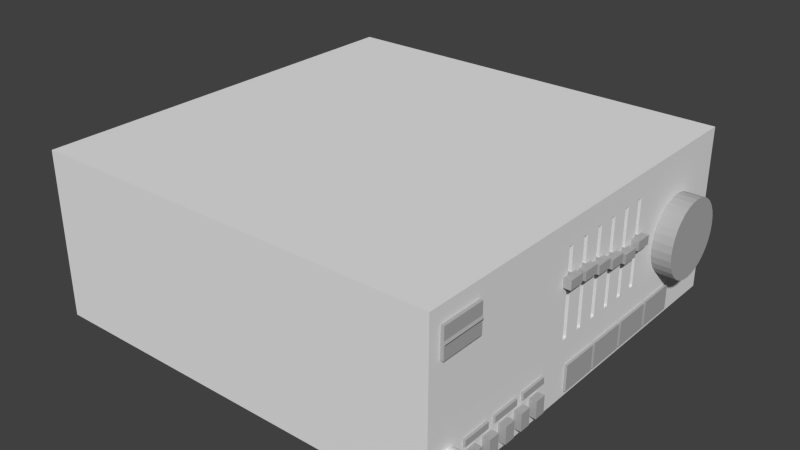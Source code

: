 # Source: Stereo.blend  (saved by Blender 2.70.0; exported with 4.5.12 LTS)
import bpy
from mathutils import Matrix  # noqa: F401  (used for matrix-valued properties, if any)

bpy.ops.wm.read_factory_settings(use_empty=True)
scene = bpy.context.scene
scene.name = 'Scene'

# ---- collections
col_collection_1 = bpy.data.collections.new('Collection 1'); scene.collection.children.link(col_collection_1)

# ---- materials (node trees are filled in below, after node groups)
mat_material = bpy.data.materials.new('Material')
mat_material.alpha_threshold = 0.0
mat_material.roughness = 0.5
mat_material.line_color = (0.0, 0.0, 0.0, 1.0)
mat_material_001 = bpy.data.materials.new('Material.001')
mat_material_001.alpha_threshold = 0.0
mat_material_001.roughness = 0.5
mat_material_001.line_color = (0.0, 0.0, 0.0, 1.0)
mat_material_002 = bpy.data.materials.new('Material.002')
mat_material_002.alpha_threshold = 0.0
mat_material_002.roughness = 0.5
mat_material_002.line_color = (0.0, 0.0, 0.0, 1.0)

# ---- material node trees
mat_material_001.use_nodes = True; mat_material_001.node_tree.nodes.clear()
_N = mat_material_001.node_tree.nodes; _L = mat_material_001.node_tree.links
n0 = _N.new('ShaderNodeOutputMaterial'); n0.name = 'Material Output'; n0.location = (300, 300)
n1 = _N.new('ShaderNodeBsdfDiffuse'); n1.name = 'Diffuse BSDF'; n1.location = (10, 300)
n1.inputs[0].default_value = (0.4292, 0.4292, 0.4292, 1.0)
_L.new(n1.outputs[0], n0.inputs[0])
n0.is_active_output = True
mat_material_002.use_nodes = True; mat_material_002.node_tree.nodes.clear()
_N = mat_material_002.node_tree.nodes; _L = mat_material_002.node_tree.links
n0 = _N.new('ShaderNodeOutputMaterial'); n0.name = 'Material Output'; n0.location = (300, 300)
n1 = _N.new('ShaderNodeBsdfDiffuse'); n1.name = 'Diffuse BSDF'; n1.location = (10, 300)
_L.new(n1.outputs[0], n0.inputs[0])
n0.is_active_output = True

# ---- world
world_world = bpy.data.worlds.new('World'); scene.world = world_world
world_world.color = (0.05088, 0.05088, 0.05088)
world_world.use_sun_shadow = False
world_world.sun_shadow_jitter_overblur = 0.0
world_world.cycles.sampling_method = 'MANUAL'
world_world.cycles.sample_map_resolution = 256

# ---- meshes
me_cube = bpy.data.meshes.new('Cube')
me_cube.from_pydata([(1.0, 1.0, -0.4), (1.0, -1.0, -0.4), (-1.0, -1.0, -0.4), (-1.0, 1.0, -0.4), (1.0, 1.0, 0.4), (1.0, -1.0, 0.4), (-1.0, -1.0, 0.4), (-1.0, 1.0, 0.4), (0.7184, 0.8871, 1.432e-07), (1.094, 0.8871, -1.929e-07), (0.7184, 0.8835, -0.03667), (1.094, 0.8835, -0.03667), (0.7184, 0.8728, -0.07193), (1.094, 0.8728, -0.07193), (0.7184, 0.8554, -0.1044), (1.094, 0.8554, -0.1044), (0.7184, 0.8321, -0.1329), (1.094, 0.8321, -0.1329), (0.7184, 0.8036, -0.1563), (1.094, 0.8036, -0.1563), (0.7184, 0.7711, -0.1736), (1.094, 0.7711, -0.1736), (0.7184, 0.7358, -0.1843), (1.094, 0.7358, -0.1843), (0.7184, 0.6992, -0.1879), (1.094, 0.6992, -0.188), (0.7184, 0.6625, -0.1843), (1.094, 0.6625, -0.1843), (0.7184, 0.6272, -0.1736), (1.094, 0.6272, -0.1736), (0.7184, 0.5948, -0.1563), (1.094, 0.5948, -0.1563), (0.7184, 0.5663, -0.1329), (1.094, 0.5663, -0.1329), (0.7184, 0.5429, -0.1044), (1.094, 0.5429, -0.1044), (0.7184, 0.5255, -0.07193), (1.094, 0.5255, -0.07193), (0.7184, 0.5148, -0.03667), (1.094, 0.5148, -0.03667), (0.7184, 0.5112, 2.104e-07), (1.094, 0.5112, -1.257e-07), (0.7184, 0.5148, 0.03667), (1.094, 0.5148, 0.03667), (0.7184, 0.5255, 0.07193), (1.094, 0.5255, 0.07193), (0.7184, 0.5429, 0.1044), (1.094, 0.5429, 0.1044), (0.7184, 0.5663, 0.1329), (1.094, 0.5663, 0.1329), (0.7184, 0.5948, 0.1563), (1.094, 0.5948, 0.1563), (0.7184, 0.6272, 0.1736), (1.094, 0.6272, 0.1736), (0.7184, 0.6625, 0.1843), (1.094, 0.6625, 0.1843), (0.7184, 0.6992, 0.188), (1.094, 0.6992, 0.1879), (0.7184, 0.7358, 0.1843), (1.094, 0.7358, 0.1843), (0.7184, 0.7711, 0.1736), (1.094, 0.7711, 0.1736), (0.7184, 0.8036, 0.1563), (1.094, 0.8036, 0.1563), (0.7184, 0.8321, 0.1329), (1.094, 0.8321, 0.1329), (0.7184, 0.8554, 0.1044), (1.094, 0.8554, 0.1044), (0.7184, 0.8728, 0.07193), (1.094, 0.8728, 0.07192), (0.7184, 0.8835, 0.03667), (1.094, 0.8835, 0.03667), (1.0, 0.9487, -0.4), (1.0, 0.8974, -0.4), (1.0, 0.8462, -0.4), (1.0, 0.7949, -0.4), (1.0, 0.7436, -0.4), (1.0, 0.6923, -0.4), (1.0, 0.641, -0.4), (1.0, 0.5897, -0.4), (1.0, 0.5385, -0.4), (1.0, 0.4872, -0.4), (1.0, 0.4359, -0.4), (1.0, 0.3846, -0.4), (1.0, 0.3333, -0.4), (1.0, 0.2821, -0.4), (1.0, 0.2308, -0.4), (1.0, 0.1795, -0.4), (1.0, 0.1282, -0.4), (1.0, 0.07692, -0.4), (1.0, 0.02564, -0.4), (1.0, -0.02564, -0.4), (1.0, -0.07692, -0.4), (1.0, -0.1282, -0.4), (1.0, -0.1795, -0.4), (1.0, -0.2308, -0.4), (1.0, -0.2821, -0.4), (1.0, -0.3333, -0.4), (1.0, -0.3846, -0.4), (1.0, -0.4359, -0.4), (1.0, -0.4872, -0.4), (1.0, -0.5385, -0.4), (1.0, -0.5897, -0.4), (1.0, -0.641, -0.4), (1.0, -0.6923, -0.4), (1.0, -0.7436, -0.4), (1.0, -0.7949, -0.4), (1.0, -0.8462, -0.4), (1.0, -0.8974, -0.4), (1.0, -0.9487, -0.4), (-1.0, -0.9487, -0.4), (-1.0, -0.8974, -0.4), (-1.0, -0.8462, -0.4), (-1.0, -0.7949, -0.4), (-1.0, -0.7436, -0.4), (-1.0, -0.6923, -0.4), (-1.0, -0.641, -0.4), (-1.0, -0.5897, -0.4), (-1.0, -0.5385, -0.4), (-1.0, -0.4872, -0.4), (-1.0, -0.4359, -0.4), (-1.0, -0.3846, -0.4), (-1.0, -0.3333, -0.4), (-1.0, -0.2821, -0.4), (-1.0, -0.2308, -0.4), (-1.0, -0.1795, -0.4), (-1.0, -0.1282, -0.4), (-1.0, -0.07692, -0.4), (-1.0, -0.02564, -0.4), (-1.0, 0.02564, -0.4), (-1.0, 0.07692, -0.4), (-1.0, 0.1282, -0.4), (-1.0, 0.1795, -0.4), (-1.0, 0.2308, -0.4), (-1.0, 0.2821, -0.4), (-1.0, 0.3333, -0.4), (-1.0, 0.3846, -0.4), (-1.0, 0.4359, -0.4), (-1.0, 0.4872, -0.4), (-1.0, 0.5385, -0.4), (-1.0, 0.5897, -0.4), (-1.0, 0.641, -0.4), (-1.0, 0.6923, -0.4), (-1.0, 0.7436, -0.4), (-1.0, 0.7949, -0.4), (-1.0, 0.8462, -0.4), (-1.0, 0.8974, -0.4), (-1.0, 0.9487, -0.4), (1.0, 0.9487, 0.4), (1.0, 0.8974, 0.4), (1.0, 0.8462, 0.4), (1.0, 0.7949, 0.4), (1.0, 0.7436, 0.4), (1.0, 0.6923, 0.4), (1.0, 0.641, 0.4), (1.0, 0.5897, 0.4), (1.0, 0.5385, 0.4), (1.0, 0.4872, 0.4), (1.0, 0.4359, 0.4), (1.0, 0.3846, 0.4), (1.0, 0.3333, 0.4), (1.0, 0.2821, 0.4), (1.0, 0.2308, 0.4), (1.0, 0.1795, 0.4), (1.0, 0.1282, 0.4), (1.0, 0.07692, 0.4), (1.0, 0.02564, 0.4), (1.0, -0.02564, 0.4), (1.0, -0.07692, 0.4), (1.0, -0.1282, 0.4), (1.0, -0.1795, 0.4), (1.0, -0.2308, 0.4), (1.0, -0.2821, 0.4), (1.0, -0.3333, 0.4), (1.0, -0.3846, 0.4), (1.0, -0.4359, 0.4), (1.0, -0.4872, 0.4), (1.0, -0.5385, 0.4), (1.0, -0.5897, 0.4), (1.0, -0.641, 0.4), (1.0, -0.6923, 0.4), (1.0, -0.7436, 0.4), (1.0, -0.7949, 0.4), (1.0, -0.8462, 0.4), (1.0, -0.8974, 0.4), (1.0, -0.9487, 0.4), (-1.0, -0.9487, 0.4), (-1.0, -0.8974, 0.4), (-1.0, -0.8462, 0.4), (-1.0, -0.7949, 0.4), (-1.0, -0.7436, 0.4), (-1.0, -0.6923, 0.4), (-1.0, -0.641, 0.4), (-1.0, -0.5897, 0.4), (-1.0, -0.5385, 0.4), (-1.0, -0.4872, 0.4), (-1.0, -0.4359, 0.4), (-1.0, -0.3846, 0.4), (-1.0, -0.3333, 0.4), (-1.0, -0.2821, 0.4), (-1.0, -0.2308, 0.4), (-1.0, -0.1795, 0.4), (-1.0, -0.1282, 0.4), (-1.0, -0.07692, 0.4), (-1.0, -0.02564, 0.4), (-1.0, 0.02564, 0.4), (-1.0, 0.07692, 0.4), (-1.0, 0.1282, 0.4), (-1.0, 0.1795, 0.4), (-1.0, 0.2308, 0.4), (-1.0, 0.2821, 0.4), (-1.0, 0.3333, 0.4), (-1.0, 0.3846, 0.4), (-1.0, 0.4359, 0.4), (-1.0, 0.4872, 0.4), (-1.0, 0.5385, 0.4), (-1.0, 0.5897, 0.4), (-1.0, 0.641, 0.4), (-1.0, 0.6923, 0.4), (-1.0, 0.7436, 0.4), (-1.0, 0.7949, 0.4), (-1.0, 0.8462, 0.4), (-1.0, 0.8974, 0.4), (-1.0, 0.9487, 0.4), (1.0, 1.0, -0.1216), (1.0, 1.0, 0.2892), (1.0, -1.0, -0.1216), (1.0, -1.0, 0.2892), (-1.0, -1.0, -0.1216), (-1.0, -1.0, 0.2892), (-1.0, 1.0, -0.1216), (-1.0, 1.0, 0.2892), (1.0, 0.9487, 0.2892), (1.0, 0.9487, -0.1216), (1.0, 0.8974, 0.2892), (1.0, 0.8974, -0.1216), (1.0, 0.8462, 0.2892), (1.0, 0.8462, -0.1216), (1.0, 0.7949, 0.2892), (1.0, 0.7949, -0.1216), (1.0, 0.7436, 0.2892), (1.0, 0.7436, -0.1216), (1.0, 0.6923, 0.2892), (1.0, 0.6923, -0.1216), (1.0, 0.641, 0.2892), (1.0, 0.641, -0.1216), (1.0, 0.5897, 0.2892), (1.0, 0.5897, -0.1216), (1.0, 0.5385, 0.2892), (1.0, 0.5385, -0.1216), (1.0, 0.4872, 0.2892), (1.0, 0.4872, -0.1216), (1.0, 0.4359, 0.2892), (1.0, 0.4359, -0.1216), (1.0, 0.3718, 0.2892), (1.0, 0.3718, -0.1216), (1.0, 0.3462, 0.2892), (1.0, 0.3462, -0.1216), (1.0, 0.2692, 0.2892), (1.0, 0.2692, -0.1216), (1.0, 0.2436, 0.2892), (1.0, 0.2436, -0.1216), (1.0, 0.1667, 0.2892), (1.0, 0.1667, -0.1216), (1.0, 0.141, 0.2892), (1.0, 0.141, -0.1216), (1.0, 0.0641, 0.2892), (1.0, 0.0641, -0.1216), (1.0, 0.03846, 0.2892), (1.0, 0.03846, -0.1216), (1.0, -0.03846, 0.2892), (1.0, -0.03846, -0.1216), (1.0, -0.0641, 0.2892), (1.0, -0.0641, -0.1216), (1.0, -0.141, 0.2892), (1.0, -0.141, -0.1216), (1.0, -0.1667, 0.2892), (1.0, -0.1667, -0.1216), (1.0, -0.2308, 0.2892), (1.0, -0.2308, -0.1216), (1.0, -0.2821, 0.2892), (1.0, -0.2821, -0.1216), (1.0, -0.3333, 0.2892), (1.0, -0.3333, -0.1216), (1.0, -0.3846, 0.2892), (1.0, -0.3846, -0.1216), (1.0, -0.4359, 0.2892), (1.0, -0.4359, -0.1216), (1.0, -0.4872, 0.2892), (1.0, -0.4872, -0.1216), (1.0, -0.5385, 0.2892), (1.0, -0.5385, -0.1216), (1.0, -0.5897, 0.2892), (1.0, -0.5897, -0.1216), (1.0, -0.641, 0.2892), (1.0, -0.641, -0.1216), (1.0, -0.6923, 0.2892), (1.0, -0.6923, -0.1216), (1.0, -0.7436, 0.2892), (1.0, -0.7436, -0.1216), (1.0, -0.7949, 0.2892), (1.0, -0.7949, -0.1216), (1.0, -0.8462, 0.2892), (1.0, -0.8462, -0.1216), (1.0, -0.8974, 0.2892), (1.0, -0.8974, -0.1216), (1.0, -0.9487, 0.2892), (1.0, -0.9487, -0.1216), (-1.0, -0.9487, 0.2892), (-1.0, -0.9487, -0.1216), (-1.0, -0.8974, 0.2892), (-1.0, -0.8974, -0.1216), (-1.0, -0.8462, 0.2892), (-1.0, -0.8462, -0.1216), (-1.0, -0.7949, 0.2892), (-1.0, -0.7949, -0.1216), (-1.0, -0.7436, 0.2892), (-1.0, -0.7436, -0.1216), (-1.0, -0.6923, 0.2892), (-1.0, -0.6923, -0.1216), (-1.0, -0.641, 0.2892), (-1.0, -0.641, -0.1216), (-1.0, -0.5897, 0.2892), (-1.0, -0.5897, -0.1216), (-1.0, -0.5385, 0.2892), (-1.0, -0.5385, -0.1216), (-1.0, -0.4872, 0.2892), (-1.0, -0.4872, -0.1216), (-1.0, -0.4359, 0.2892), (-1.0, -0.4359, -0.1216), (-1.0, -0.3846, 0.2892), (-1.0, -0.3846, -0.1216), (-1.0, -0.3333, 0.2892), (-1.0, -0.3333, -0.1216), (-1.0, -0.2821, 0.2892), (-1.0, -0.2821, -0.1216), (-1.0, -0.2308, 0.2892), (-1.0, -0.2308, -0.1216), (-1.0, -0.1795, 0.2892), (-1.0, -0.1795, -0.1216), (-1.0, -0.1282, 0.2892), (-1.0, -0.1282, -0.1216), (-1.0, -0.07692, 0.2892), (-1.0, -0.07692, -0.1216), (-1.0, -0.02564, 0.2892), (-1.0, -0.02564, -0.1216), (-1.0, 0.02564, 0.2892), (-1.0, 0.02564, -0.1216), (-1.0, 0.07692, 0.2892), (-1.0, 0.07692, -0.1216), (-1.0, 0.1282, 0.2892), (-1.0, 0.1282, -0.1216), (-1.0, 0.1795, 0.2892), (-1.0, 0.1795, -0.1216), (-1.0, 0.2308, 0.2892), (-1.0, 0.2308, -0.1216), (-1.0, 0.2821, 0.2892), (-1.0, 0.2821, -0.1216), (-1.0, 0.3333, 0.2892), (-1.0, 0.3333, -0.1216), (-1.0, 0.3846, 0.2892), (-1.0, 0.3846, -0.1216), (-1.0, 0.4359, 0.2892), (-1.0, 0.4359, -0.1216), (-1.0, 0.4872, 0.2892), (-1.0, 0.4872, -0.1216), (-1.0, 0.5385, 0.2892), (-1.0, 0.5385, -0.1216), (-1.0, 0.5897, 0.2892), (-1.0, 0.5897, -0.1216), (-1.0, 0.641, 0.2892), (-1.0, 0.641, -0.1216), (-1.0, 0.6923, 0.2892), (-1.0, 0.6923, -0.1216), (-1.0, 0.7436, 0.2892), (-1.0, 0.7436, -0.1216), (-1.0, 0.7949, 0.2892), (-1.0, 0.7949, -0.1216), (-1.0, 0.8462, 0.2892), (-1.0, 0.8462, -0.1216), (-1.0, 0.8974, 0.2892), (-1.0, 0.8974, -0.1216), (-1.0, 0.9487, 0.2892), (-1.0, 0.9487, -0.1216), (0.948, 0.3718, 0.2892), (0.948, 0.3718, -0.1216), (0.948, 0.3462, 0.2892), (0.948, 0.3462, -0.1216), (0.948, 0.2692, 0.2892), (0.948, 0.2692, -0.1216), (0.948, 0.2436, 0.2892), (0.948, 0.2436, -0.1216), (0.948, 0.1667, 0.2892), (0.948, 0.1667, -0.1216), (0.948, 0.141, 0.2892), (0.948, 0.141, -0.1216), (0.948, 0.0641, 0.2892), (0.948, 0.0641, -0.1216), (0.948, 0.03846, 0.2892), (0.948, 0.03846, -0.1216), (0.948, -0.03846, 0.2892), (0.948, -0.03846, -0.1216), (0.948, -0.0641, 0.2892), (0.948, -0.0641, -0.1216), (0.948, -0.141, 0.2892), (0.948, -0.141, -0.1216), (0.948, -0.1667, 0.2892), (0.948, -0.1667, -0.1216), (0.9243, 0.3201, 0.07788), (0.9243, 0.3999, 0.07788), (1.036, 0.3999, 0.07788), (1.036, 0.3201, 0.07788), (0.9243, 0.3201, 0.1216), (0.9243, 0.3999, 0.1216), (1.036, 0.3999, 0.1216), (1.036, 0.3201, 0.1216), (0.9243, 0.2174, 0.06054), (0.9243, 0.2973, 0.06054), (1.036, 0.2973, 0.06054), (1.036, 0.2174, 0.06054), (0.9243, 0.2174, 0.1042), (0.9243, 0.2973, 0.1042), (1.036, 0.2973, 0.1042), (1.036, 0.2174, 0.1042), (0.9243, 0.1138, 0.0815), (0.9243, 0.1937, 0.0815), (1.036, 0.1937, 0.0815), (1.036, 0.1138, 0.0815), (0.9243, 0.1138, 0.1252), (0.9243, 0.1937, 0.1252), (1.036, 0.1937, 0.1252), (1.036, 0.1138, 0.1252), (0.9243, 0.01118, 0.102), (0.9243, 0.09108, 0.102), (1.036, 0.09108, 0.102), (1.036, 0.01118, 0.102), (0.9243, 0.01118, 0.1457), (0.9243, 0.09108, 0.1457), (1.036, 0.09108, 0.1457), (1.036, 0.01118, 0.1457), (0.9243, -0.09144, 0.1194), (0.9243, -0.01154, 0.1194), (1.036, -0.01154, 0.1194), (1.036, -0.09144, 0.1194), (0.9243, -0.09144, 0.1631), (0.9243, -0.01154, 0.1631), (1.036, -0.01154, 0.1631), (1.036, -0.09144, 0.1631), (0.9243, -0.1955, 0.1262), (0.9243, -0.1156, 0.1262), (1.036, -0.1156, 0.1262), (1.036, -0.1955, 0.1262), (0.9243, -0.1955, 0.1698), (0.9243, -0.1156, 0.1698), (1.036, -0.1156, 0.1698), (1.036, -0.1955, 0.1698), (1.036, -0.7827, -0.3533), (1.036, -0.7293, -0.3533), (0.9243, -0.7293, -0.3533), (0.9243, -0.7827, -0.3533), (0.9243, -0.7827, -0.2714), (0.9243, -0.7293, -0.2714), (1.036, -0.7293, -0.2714), (1.036, -0.7827, -0.2714), (1.036, -0.6827, -0.3533), (1.036, -0.6293, -0.3533), (0.9243, -0.6293, -0.3533), (0.9243, -0.6827, -0.3533), (0.9243, -0.6827, -0.2714), (0.9243, -0.6293, -0.2714), (1.036, -0.6293, -0.2714), (1.036, -0.6827, -0.2714), (1.036, -0.5827, -0.3533), (1.036, -0.5293, -0.3533), (0.9243, -0.5293, -0.3533), (0.9243, -0.5827, -0.3533), (0.9243, -0.5827, -0.2714), (0.9243, -0.5293, -0.2714), (1.036, -0.5293, -0.2714), (1.036, -0.5827, -0.2714), (1.036, -0.4827, -0.3533), (1.036, -0.4293, -0.3533), (0.9243, -0.4293, -0.3533), (0.9243, -0.4827, -0.3533), (0.9243, -0.4827, -0.2714), (0.9243, -0.4293, -0.2714), (1.036, -0.4293, -0.2714), (1.036, -0.4827, -0.2714), (1.036, -0.3827, -0.3533), (1.036, -0.3293, -0.3533), (0.9243, -0.3293, -0.3533), (0.9243, -0.3827, -0.3533), (0.9243, -0.3827, -0.2714), (0.9243, -0.3293, -0.2714), (1.036, -0.3293, -0.2714), (1.036, -0.3827, -0.2714), (1.012, -0.1341, -0.3742), (1.012, 0.05778, -0.3742), (0.948, 0.05778, -0.3742), (0.948, -0.1341, -0.3742), (0.948, -0.1341, -0.2505), (0.948, 0.05778, -0.2505), (1.012, 0.05778, -0.2505), (1.012, -0.1341, -0.2505), (1.012, 0.07592, -0.3742), (1.012, 0.2678, -0.3742), (0.948, 0.2678, -0.3742), (0.948, 0.07592, -0.3742), (0.948, 0.07592, -0.2505), (0.948, 0.2678, -0.2505), (1.012, 0.2678, -0.2505), (1.012, 0.07592, -0.2505), (1.012, 0.2859, -0.3742), (1.012, 0.4778, -0.3742), (0.948, 0.4778, -0.3742), (0.948, 0.2859, -0.3742), (0.948, 0.2859, -0.2505), (0.948, 0.4778, -0.2505), (1.012, 0.4778, -0.2505), (1.012, 0.2859, -0.2505), (1.012, 0.4959, -0.3742), (1.012, 0.6878, -0.3742), (0.948, 0.6878, -0.3742), (0.948, 0.4959, -0.3742), (0.948, 0.4959, -0.2505), (0.948, 0.6878, -0.2505), (1.012, 0.6878, -0.2505), (1.012, 0.4959, -0.2505), (0.9562, -0.8279, -0.2654), (1.031, -0.8279, -0.2654), (0.9562, -0.8291, -0.2782), (1.031, -0.8291, -0.2782), (0.9562, -0.8328, -0.2904), (1.031, -0.8328, -0.2904), (0.9562, -0.8389, -0.3018), (1.031, -0.8389, -0.3018), (0.9562, -0.847, -0.3117), (1.031, -0.847, -0.3117), (0.9562, -0.857, -0.3198), (1.031, -0.857, -0.3198), (0.9562, -0.8683, -0.3259), (1.031, -0.8683, -0.3259), (0.9562, -0.8806, -0.3296), (1.031, -0.8806, -0.3296), (0.9562, -0.8934, -0.3309), (1.031, -0.8934, -0.3309), (0.9562, -0.9061, -0.3296), (1.031, -0.9061, -0.3296), (0.9562, -0.9184, -0.3259), (1.031, -0.9184, -0.3259), (0.9562, -0.9297, -0.3198), (1.031, -0.9297, -0.3198), (0.9562, -0.9397, -0.3117), (1.031, -0.9397, -0.3117), (0.9562, -0.9478, -0.3018), (1.031, -0.9478, -0.3018), (0.9562, -0.9539, -0.2904), (1.031, -0.9539, -0.2904), (0.9562, -0.9576, -0.2782), (1.031, -0.9576, -0.2782), (0.9562, -0.9589, -0.2654), (1.031, -0.9589, -0.2654), (0.9562, -0.9576, -0.2526), (1.031, -0.9576, -0.2526), (0.9562, -0.9539, -0.2403), (1.031, -0.9539, -0.2403), (0.9562, -0.9478, -0.229), (1.031, -0.9478, -0.229), (0.9562, -0.9397, -0.2191), (1.031, -0.9397, -0.2191), (0.9562, -0.9297, -0.2109), (1.031, -0.9297, -0.2109), (0.9562, -0.9184, -0.2049), (1.031, -0.9184, -0.2049), (0.9562, -0.9061, -0.2011), (1.031, -0.9061, -0.2011), (0.9562, -0.8934, -0.1999), (1.031, -0.8934, -0.1999), (0.9562, -0.8806, -0.2011), (1.031, -0.8806, -0.2011), (0.9562, -0.8683, -0.2049), (1.031, -0.8683, -0.2049), (0.9562, -0.857, -0.2109), (1.031, -0.857, -0.2109), (0.9562, -0.847, -0.2191), (1.031, -0.847, -0.2191), (0.9562, -0.8389, -0.229), (1.031, -0.8389, -0.229), (0.9562, -0.8328, -0.2403), (1.031, -0.8328, -0.2403), (0.9562, -0.8291, -0.2526), (1.031, -0.8291, -0.2526), (1.027, -0.8751, -0.2654), (1.027, -0.8755, -0.2689), (1.027, -0.8765, -0.2723), (1.027, -0.8782, -0.2755), (1.027, -0.8805, -0.2783), (1.027, -0.8832, -0.2805), (1.027, -0.8864, -0.2822), (1.027, -0.8898, -0.2832), (1.027, -0.8934, -0.2836), (1.027, -0.8969, -0.2832), (1.027, -0.9003, -0.2822), (1.027, -0.9035, -0.2805), (1.027, -0.9062, -0.2783), (1.027, -0.9085, -0.2755), (1.027, -0.9102, -0.2723), (1.027, -0.9112, -0.2689), (1.027, -0.9116, -0.2654), (1.027, -0.9112, -0.2618), (1.027, -0.9102, -0.2584), (1.027, -0.9085, -0.2553), (1.027, -0.9062, -0.2525), (1.027, -0.9035, -0.2502), (1.027, -0.9003, -0.2485), (1.027, -0.8969, -0.2475), (1.027, -0.8934, -0.2472), (1.027, -0.8898, -0.2475), (1.027, -0.8864, -0.2485), (1.027, -0.8832, -0.2502), (1.027, -0.8805, -0.2525), (1.027, -0.8782, -0.2553), (1.027, -0.8765, -0.2584), (1.027, -0.8755, -0.2618), (0.9775, -0.8751, -0.2654), (0.9775, -0.8755, -0.2689), (0.9775, -0.8765, -0.2723), (0.9775, -0.8782, -0.2755), (0.9775, -0.8805, -0.2783), (0.9775, -0.8832, -0.2805), (0.9775, -0.8864, -0.2822), (0.9775, -0.8898, -0.2832), (0.9775, -0.8934, -0.2836), (0.9775, -0.8969, -0.2832), (0.9775, -0.9003, -0.2822), (0.9775, -0.9035, -0.2805), (0.9775, -0.9062, -0.2783), (0.9775, -0.9085, -0.2755), (0.9775, -0.9102, -0.2723), (0.9775, -0.9112, -0.2689), (0.9775, -0.9116, -0.2654), (0.9775, -0.9112, -0.2618), (0.9775, -0.9102, -0.2584), (0.9775, -0.9085, -0.2553), (0.9775, -0.9062, -0.2525), (0.9775, -0.9035, -0.2502), (0.9775, -0.9003, -0.2485), (0.9775, -0.8969, -0.2475), (0.9775, -0.8934, -0.2472), (0.9775, -0.8898, -0.2475), (0.9775, -0.8864, -0.2485), (0.9775, -0.8832, -0.2502), (0.9775, -0.8805, -0.2525), (0.9775, -0.8782, -0.2553), (0.9775, -0.8765, -0.2584), (0.9775, -0.8755, -0.2618), (1.015, -0.9409, 0.1891), (1.015, -0.7299, 0.1891), (0.9273, -0.7299, 0.1891), (0.9273, -0.9409, 0.1891), (0.9273, -0.9409, 0.3251), (0.9273, -0.7299, 0.3251), (1.015, -0.7299, 0.3251), (1.015, -0.9409, 0.3251), (0.9273, -0.9409, 0.2571), (0.9273, -0.7299, 0.2571), (1.021, -0.7299, 0.2571), (1.021, -0.9409, 0.2571), (0.9273, -0.9409, 0.2671), (0.9273, -0.7299, 0.2671), (1.015, -0.7299, 0.2671), (1.015, -0.9409, 0.2671), (0.9273, -0.7299, 0.2461), (1.015, -0.7299, 0.2461), (1.015, -0.9409, 0.2461), (0.9273, -0.9409, 0.2461), (1.012, -0.7994, -0.2449), (1.012, -0.6613, -0.2449), (0.948, -0.6613, -0.2449), (0.948, -0.7994, -0.2449), (0.948, -0.7994, -0.215), (0.948, -0.6613, -0.215), (1.012, -0.6613, -0.215), (1.012, -0.7994, -0.215), (1.012, -0.6194, -0.2449), (1.012, -0.4813, -0.2449), (0.948, -0.4813, -0.2449), (0.948, -0.6194, -0.2449), (0.948, -0.6194, -0.215), (0.948, -0.4813, -0.215), (1.012, -0.4813, -0.215), (1.012, -0.6194, -0.215), (1.012, -0.4394, -0.2449), (1.012, -0.3013, -0.2449), (0.948, -0.3013, -0.2449), (0.948, -0.4394, -0.2449), (0.948, -0.4394, -0.215), (0.948, -0.3013, -0.215), (1.012, -0.3013, -0.215), (1.012, -0.4394, -0.215)], [], [(109, 1, 2, 110), (185, 186, 6, 5), (306, 185, 5, 227), (227, 5, 6, 229), (382, 223, 7, 231), (224, 0, 3, 230), (8, 9, 11, 10), (10, 11, 13, 12), (12, 13, 15, 14), (14, 15, 17, 16), (16, 17, 19, 18), (18, 19, 21, 20), (20, 21, 23, 22), (22, 23, 25, 24), (24, 25, 27, 26), (26, 27, 29, 28), (28, 29, 31, 30), (30, 31, 33, 32), (32, 33, 35, 34), (34, 35, 37, 36), (36, 37, 39, 38), (38, 39, 41, 40), (40, 41, 43, 42), (42, 43, 45, 44), (44, 45, 47, 46), (46, 47, 49, 48), (48, 49, 51, 50), (50, 51, 53, 52), (52, 53, 55, 54), (54, 55, 57, 56), (56, 57, 59, 58), (58, 59, 61, 60), (60, 61, 63, 62), (62, 63, 65, 64), (64, 65, 67, 66), (66, 67, 69, 68), (11, 9, 71, 69, 67, 65, 63, 61, 59, 57, 55, 53, 51, 49, 47, 45, 43, 41, 39, 37, 35, 33, 31, 29, 27, 25, 23, 21, 19, 17, 15, 13), (70, 71, 9, 8), (68, 69, 71, 70), (8, 10, 12, 14, 16, 18, 20, 22, 24, 26, 28, 30, 32, 34, 36, 38, 40, 42, 44, 46, 48, 50, 52, 54, 56, 58, 60, 62, 64, 66, 68, 70), (0, 72, 147, 3), (72, 73, 146, 147), (73, 74, 145, 146), (74, 75, 144, 145), (75, 76, 143, 144), (76, 77, 142, 143), (77, 78, 141, 142), (78, 79, 140, 141), (79, 80, 139, 140), (80, 81, 138, 139), (81, 82, 137, 138), (82, 83, 136, 137), (83, 84, 135, 136), (84, 85, 134, 135), (85, 86, 133, 134), (86, 87, 132, 133), (87, 88, 131, 132), (88, 89, 130, 131), (89, 90, 129, 130), (90, 91, 128, 129), (91, 92, 127, 128), (92, 93, 126, 127), (93, 94, 125, 126), (94, 95, 124, 125), (95, 96, 123, 124), (96, 97, 122, 123), (97, 98, 121, 122), (98, 99, 120, 121), (99, 100, 119, 120), (100, 101, 118, 119), (101, 102, 117, 118), (102, 103, 116, 117), (103, 104, 115, 116), (104, 105, 114, 115), (105, 106, 113, 114), (106, 107, 112, 113), (107, 108, 111, 112), (108, 109, 110, 111), (4, 7, 223, 148), (148, 223, 222, 149), (149, 222, 221, 150), (150, 221, 220, 151), (151, 220, 219, 152), (152, 219, 218, 153), (153, 218, 217, 154), (154, 217, 216, 155), (155, 216, 215, 156), (156, 215, 214, 157), (157, 214, 213, 158), (158, 213, 212, 159), (159, 212, 211, 160), (160, 211, 210, 161), (161, 210, 209, 162), (162, 209, 208, 163), (163, 208, 207, 164), (164, 207, 206, 165), (165, 206, 205, 166), (166, 205, 204, 167), (167, 204, 203, 168), (168, 203, 202, 169), (169, 202, 201, 170), (170, 201, 200, 171), (171, 200, 199, 172), (172, 199, 198, 173), (173, 198, 197, 174), (174, 197, 196, 175), (175, 196, 195, 176), (176, 195, 194, 177), (177, 194, 193, 178), (178, 193, 192, 179), (179, 192, 191, 180), (180, 191, 190, 181), (181, 190, 189, 182), (182, 189, 188, 183), (183, 188, 187, 184), (184, 187, 186, 185), (225, 4, 148, 232), (232, 148, 149, 234), (234, 149, 150, 236), (236, 150, 151, 238), (238, 151, 152, 240), (240, 152, 153, 242), (242, 153, 154, 244), (244, 154, 155, 246), (246, 155, 156, 248), (248, 156, 157, 250), (250, 157, 158, 252), (252, 158, 159, 254), (254, 159, 160, 256), (256, 160, 161, 258), (258, 161, 162, 260), (260, 162, 163, 262), (262, 163, 164, 264), (264, 164, 165, 266), (266, 165, 166, 268), (268, 166, 167, 270), (270, 167, 168, 272), (272, 168, 169, 274), (274, 169, 170, 276), (276, 170, 171, 278), (278, 171, 172, 280), (280, 172, 173, 282), (282, 173, 174, 284), (284, 174, 175, 286), (286, 175, 176, 288), (288, 176, 177, 290), (290, 177, 178, 292), (292, 178, 179, 294), (294, 179, 180, 296), (296, 180, 181, 298), (298, 181, 182, 300), (300, 182, 183, 302), (302, 183, 184, 304), (304, 184, 185, 306), (229, 6, 186, 308), (308, 186, 187, 310), (310, 187, 188, 312), (312, 188, 189, 314), (314, 189, 190, 316), (316, 190, 191, 318), (318, 191, 192, 320), (320, 192, 193, 322), (322, 193, 194, 324), (324, 194, 195, 326), (326, 195, 196, 328), (328, 196, 197, 330), (330, 197, 198, 332), (332, 198, 199, 334), (334, 199, 200, 336), (336, 200, 201, 338), (338, 201, 202, 340), (340, 202, 203, 342), (342, 203, 204, 344), (344, 204, 205, 346), (346, 205, 206, 348), (348, 206, 207, 350), (350, 207, 208, 352), (352, 208, 209, 354), (354, 209, 210, 356), (356, 210, 211, 358), (358, 211, 212, 360), (360, 212, 213, 362), (362, 213, 214, 364), (364, 214, 215, 366), (366, 215, 216, 368), (368, 216, 217, 370), (370, 217, 218, 372), (372, 218, 219, 374), (374, 219, 220, 376), (376, 220, 221, 378), (378, 221, 222, 380), (380, 222, 223, 382), (109, 307, 226, 1), (307, 306, 227, 226), (1, 226, 228, 2), (226, 227, 229, 228), (147, 383, 230, 3), (383, 382, 231, 230), (4, 225, 231, 7), (225, 224, 230, 231), (0, 224, 233, 72), (224, 225, 232, 233), (72, 233, 235, 73), (233, 232, 234, 235), (73, 235, 237, 74), (235, 234, 236, 237), (74, 237, 239, 75), (237, 236, 238, 239), (75, 239, 241, 76), (239, 238, 240, 241), (76, 241, 243, 77), (241, 240, 242, 243), (77, 243, 245, 78), (243, 242, 244, 245), (78, 245, 247, 79), (245, 244, 246, 247), (79, 247, 249, 80), (247, 246, 248, 249), (80, 249, 251, 81), (249, 248, 250, 251), (81, 251, 253, 82), (251, 250, 252, 253), (82, 253, 255, 83), (253, 252, 254, 255), (83, 255, 257, 84), (267, 266, 396, 397), (84, 257, 259, 85), (257, 256, 258, 259), (85, 259, 261, 86), (273, 271, 401, 403), (86, 261, 263, 87), (261, 260, 262, 263), (87, 263, 265, 88), (268, 269, 399, 398), (88, 265, 267, 89), (265, 264, 266, 267), (89, 267, 269, 90), (271, 270, 400, 401), (90, 269, 271, 91), (269, 268, 270, 271), (91, 271, 273, 92), (262, 264, 394, 392), (92, 273, 275, 93), (273, 272, 274, 275), (93, 275, 277, 94), (277, 275, 405, 407), (94, 277, 279, 95), (277, 276, 278, 279), (95, 279, 281, 96), (279, 278, 280, 281), (96, 281, 283, 97), (281, 280, 282, 283), (97, 283, 285, 98), (283, 282, 284, 285), (98, 285, 287, 99), (285, 284, 286, 287), (99, 287, 289, 100), (287, 286, 288, 289), (100, 289, 291, 101), (289, 288, 290, 291), (101, 291, 293, 102), (291, 290, 292, 293), (102, 293, 295, 103), (293, 292, 294, 295), (103, 295, 297, 104), (295, 294, 296, 297), (104, 297, 299, 105), (297, 296, 298, 299), (105, 299, 301, 106), (299, 298, 300, 301), (106, 301, 303, 107), (301, 300, 302, 303), (107, 303, 305, 108), (303, 302, 304, 305), (108, 305, 307, 109), (305, 304, 306, 307), (2, 228, 309, 110), (228, 229, 308, 309), (110, 309, 311, 111), (309, 308, 310, 311), (111, 311, 313, 112), (311, 310, 312, 313), (112, 313, 315, 113), (313, 312, 314, 315), (113, 315, 317, 114), (315, 314, 316, 317), (114, 317, 319, 115), (317, 316, 318, 319), (115, 319, 321, 116), (319, 318, 320, 321), (116, 321, 323, 117), (321, 320, 322, 323), (117, 323, 325, 118), (323, 322, 324, 325), (118, 325, 327, 119), (325, 324, 326, 327), (119, 327, 329, 120), (327, 326, 328, 329), (120, 329, 331, 121), (329, 328, 330, 331), (121, 331, 333, 122), (331, 330, 332, 333), (122, 333, 335, 123), (333, 332, 334, 335), (123, 335, 337, 124), (335, 334, 336, 337), (124, 337, 339, 125), (337, 336, 338, 339), (125, 339, 341, 126), (339, 338, 340, 341), (126, 341, 343, 127), (341, 340, 342, 343), (127, 343, 345, 128), (343, 342, 344, 345), (128, 345, 347, 129), (345, 344, 346, 347), (129, 347, 349, 130), (347, 346, 348, 349), (130, 349, 351, 131), (349, 348, 350, 351), (131, 351, 353, 132), (351, 350, 352, 353), (132, 353, 355, 133), (353, 352, 354, 355), (133, 355, 357, 134), (355, 354, 356, 357), (134, 357, 359, 135), (357, 356, 358, 359), (135, 359, 361, 136), (359, 358, 360, 361), (136, 361, 363, 137), (361, 360, 362, 363), (137, 363, 365, 138), (363, 362, 364, 365), (138, 365, 367, 139), (365, 364, 366, 367), (139, 367, 369, 140), (367, 366, 368, 369), (140, 369, 371, 141), (369, 368, 370, 371), (141, 371, 373, 142), (371, 370, 372, 373), (142, 373, 375, 143), (373, 372, 374, 375), (143, 375, 377, 144), (375, 374, 376, 377), (144, 377, 379, 145), (377, 376, 378, 379), (145, 379, 381, 146), (379, 378, 380, 381), (146, 381, 383, 147), (381, 380, 382, 383), (385, 384, 386, 387), (389, 388, 390, 391), (393, 392, 394, 395), (397, 396, 398, 399), (401, 400, 402, 403), (405, 404, 406, 407), (258, 260, 390, 388), (264, 265, 395, 394), (269, 267, 397, 399), (263, 262, 392, 393), (254, 256, 386, 384), (274, 276, 406, 404), (260, 261, 391, 390), (265, 263, 393, 395), (259, 258, 388, 389), (270, 272, 402, 400), (256, 257, 387, 386), (255, 254, 384, 385), (276, 277, 407, 406), (261, 259, 389, 391), (266, 268, 398, 396), (275, 274, 404, 405), (272, 273, 403, 402), (257, 255, 385, 387), (412, 413, 409, 408), (413, 414, 410, 409), (414, 415, 411, 410), (415, 412, 408, 411), (408, 409, 410, 411), (415, 414, 413, 412), (420, 421, 417, 416), (421, 422, 418, 417), (422, 423, 419, 418), (423, 420, 416, 419), (416, 417, 418, 419), (423, 422, 421, 420), (428, 429, 425, 424), (429, 430, 426, 425), (430, 431, 427, 426), (431, 428, 424, 427), (424, 425, 426, 427), (431, 430, 429, 428), (436, 437, 433, 432), (437, 438, 434, 433), (438, 439, 435, 434), (439, 436, 432, 435), (432, 433, 434, 435), (439, 438, 437, 436), (444, 445, 441, 440), (445, 446, 442, 441), (446, 447, 443, 442), (447, 444, 440, 443), (440, 441, 442, 443), (447, 446, 445, 444), (452, 453, 449, 448), (453, 454, 450, 449), (454, 455, 451, 450), (455, 452, 448, 451), (448, 449, 450, 451), (455, 454, 453, 452), (460, 461, 458, 459), (461, 462, 457, 458), (462, 463, 456, 457), (463, 460, 459, 456), (459, 458, 457, 456), (463, 462, 461, 460), (468, 469, 466, 467), (469, 470, 465, 466), (470, 471, 464, 465), (471, 468, 467, 464), (467, 466, 465, 464), (471, 470, 469, 468), (476, 477, 474, 475), (477, 478, 473, 474), (478, 479, 472, 473), (479, 476, 475, 472), (475, 474, 473, 472), (479, 478, 477, 476), (484, 485, 482, 483), (485, 486, 481, 482), (486, 487, 480, 481), (487, 484, 483, 480), (483, 482, 481, 480), (487, 486, 485, 484), (492, 493, 490, 491), (493, 494, 489, 490), (494, 495, 488, 489), (495, 492, 491, 488), (491, 490, 489, 488), (495, 494, 493, 492), (500, 501, 498, 499), (501, 502, 497, 498), (502, 503, 496, 497), (503, 500, 499, 496), (499, 498, 497, 496), (503, 502, 501, 500), (508, 509, 506, 507), (509, 510, 505, 506), (510, 511, 504, 505), (511, 508, 507, 504), (507, 506, 505, 504), (511, 510, 509, 508), (516, 517, 514, 515), (517, 518, 513, 514), (518, 519, 512, 513), (519, 516, 515, 512), (515, 514, 513, 512), (519, 518, 517, 516), (524, 525, 522, 523), (525, 526, 521, 522), (526, 527, 520, 521), (527, 524, 523, 520), (523, 522, 521, 520), (527, 526, 525, 524), (528, 529, 531, 530), (530, 531, 533, 532), (532, 533, 535, 534), (534, 535, 537, 536), (536, 537, 539, 538), (538, 539, 541, 540), (540, 541, 543, 542), (542, 543, 545, 544), (544, 545, 547, 546), (546, 547, 549, 548), (548, 549, 551, 550), (550, 551, 553, 552), (552, 553, 555, 554), (554, 555, 557, 556), (556, 557, 559, 558), (558, 559, 561, 560), (560, 561, 563, 562), (562, 563, 565, 564), (564, 565, 567, 566), (566, 567, 569, 568), (568, 569, 571, 570), (570, 571, 573, 572), (572, 573, 575, 574), (574, 575, 577, 576), (576, 577, 579, 578), (578, 579, 581, 580), (580, 581, 583, 582), (582, 583, 585, 584), (584, 585, 587, 586), (586, 587, 589, 588), (575, 573, 614, 615), (590, 591, 529, 528), (588, 589, 591, 590), (535, 533, 594, 595), (557, 555, 605, 606), (581, 579, 617, 618), (563, 561, 608, 609), (541, 539, 597, 598), (587, 585, 620, 621), (569, 567, 611, 612), (547, 545, 600, 601), (529, 591, 623, 592), (553, 551, 603, 604), (577, 575, 615, 616), (537, 535, 595, 596), (559, 557, 606, 607), (583, 581, 618, 619), (565, 563, 609, 610), (543, 541, 598, 599), (589, 587, 621, 622), (571, 569, 612, 613), (549, 547, 601, 602), (573, 571, 613, 614), (533, 531, 593, 594), (555, 553, 604, 605), (579, 577, 616, 617), (539, 537, 596, 597), (561, 559, 607, 608), (585, 583, 619, 620), (567, 565, 610, 611), (531, 529, 592, 593), (545, 543, 599, 600), (591, 589, 622, 623), (551, 549, 602, 603), (620, 619, 651, 652), (609, 608, 640, 641), (598, 597, 629, 630), (618, 617, 649, 650), (596, 595, 627, 628), (607, 606, 638, 639), (616, 615, 647, 648), (594, 593, 625, 626), (605, 604, 636, 637), (614, 613, 645, 646), (603, 602, 634, 635), (623, 622, 654, 655), (612, 611, 643, 644), (601, 600, 632, 633), (621, 620, 652, 653), (610, 609, 641, 642), (599, 598, 630, 631), (619, 618, 650, 651), (597, 596, 628, 629), (608, 607, 639, 640), (617, 616, 648, 649), (595, 594, 626, 627), (606, 605, 637, 638), (615, 614, 646, 647), (593, 592, 624, 625), (604, 603, 635, 636), (592, 623, 655, 624), (613, 612, 644, 645), (602, 601, 633, 634), (622, 621, 653, 654), (611, 610, 642, 643), (600, 599, 631, 632), (675, 672, 658, 659), (672, 673, 657, 658), (673, 674, 656, 657), (674, 675, 659, 656), (659, 658, 657, 656), (663, 662, 661, 660), (668, 669, 665, 664), (669, 670, 666, 665), (670, 671, 667, 666), (671, 668, 664, 667), (660, 661, 669, 668), (661, 662, 670, 669), (662, 663, 671, 670), (663, 660, 668, 671), (664, 665, 672, 675), (665, 666, 673, 672), (666, 667, 674, 673), (667, 664, 675, 674), (680, 681, 678, 679), (681, 682, 677, 678), (682, 683, 676, 677), (683, 680, 679, 676), (679, 678, 677, 676), (683, 682, 681, 680), (688, 689, 686, 687), (689, 690, 685, 686), (690, 691, 684, 685), (691, 688, 687, 684), (687, 686, 685, 684), (691, 690, 689, 688), (696, 697, 694, 695), (697, 698, 693, 694), (698, 699, 692, 693), (699, 696, 695, 692), (695, 694, 693, 692), (699, 698, 697, 696)])
me_cube.polygons.foreach_set('material_index', [0, 0, 0, 0, 0, 0, 1, 1, 1, 1, 1, 1, 1, 1, 1, 1, 1, 1, 1, 1, 1, 1, 1, 1, 1, 1, 1, 1, 1, 1, 1, 1, 1, 1, 1, 1, 1, 1, 1, 1, 0, 0, 0, 0, 0, 0, 0, 0, 0, 0, 0, 0, 0, 0, 0, 0, 0, 0, 0, 0, 0, 0, 0, 0, 0, 0, 0, 0, 0, 0, 0, 0, 0, 0, 0, 0, 0, 0, 0, 0, 0, 0, 0, 0, 0, 0, 0, 0, 0, 0, 0, 0, 0, 0, 0, 0, 0, 0, 0, 0, 0, 0, 0, 0, 0, 0, 0, 0, 0, 0, 0, 0, 0, 0, 0, 0, 0, 0, 0, 0, 0, 0, 0, 0, 0, 0, 0, 0, 0, 0, 0, 0, 0, 0, 0, 0, 0, 0, 0, 0, 0, 0, 0, 0, 0, 0, 0, 0, 0, 0, 0, 0, 0, 0, 0, 0, 0, 0, 0, 0, 0, 0, 0, 0, 0, 0, 0, 0, 0, 0, 0, 0, 0, 0, 0, 0, 0, 0, 0, 0, 0, 0, 0, 0, 0, 0, 0, 0, 0, 0, 0, 0, 0, 0, 0, 0, 0, 0, 0, 0, 0, 0, 0, 0, 0, 0, 0, 0, 0, 0, 0, 0, 0, 0, 0, 0, 0, 0, 0, 0, 0, 0, 0, 0, 0, 0, 0, 0, 0, 0, 0, 0, 0, 0, 0, 0, 0, 0, 0, 0, 0, 0, 0, 0, 0, 0, 0, 0, 0, 0, 0, 0, 0, 0, 0, 0, 0, 0, 0, 0, 0, 0, 0, 0, 0, 0, 0, 0, 0, 0, 0, 0, 0, 0, 0, 0, 0, 0, 0, 0, 0, 0, 0, 0, 0, 0, 0, 0, 0, 0, 0, 0, 0, 0, 0, 0, 0, 0, 0, 0, 0, 0, 0, 0, 0, 0, 0, 0, 0, 0, 0, 0, 0, 0, 0, 0, 0, 0, 0, 0, 0, 0, 0, 0, 0, 0, 0, 0, 0, 0, 0, 0, 0, 0, 0, 0, 0, 0, 0, 0, 0, 0, 0, 0, 0, 0, 0, 0, 0, 0, 0, 0, 0, 0, 0, 0, 0, 0, 0, 0, 0, 0, 0, 0, 0, 0, 0, 0, 0, 0, 0, 0, 0, 0, 0, 0, 1, 1, 1, 1, 1, 1, 1, 1, 1, 1, 1, 1, 1, 1, 1, 1, 1, 1, 1, 1, 1, 1, 1, 1, 1, 1, 1, 1, 1, 1, 1, 1, 1, 1, 1, 1, 1, 1, 1, 1, 1, 1, 1, 1, 1, 1, 1, 1, 1, 1, 1, 1, 1, 1, 1, 1, 1, 1, 1, 1, 1, 1, 1, 1, 1, 1, 1, 1, 1, 1, 1, 1, 1, 1, 1, 1, 1, 1, 1, 1, 1, 1, 1, 1, 1, 1, 1, 1, 1, 1, 2, 2, 2, 2, 2, 2, 2, 2, 2, 2, 2, 2, 2, 2, 2, 2, 2, 2, 2, 2, 2, 2, 2, 2, 2, 2, 2, 2, 2, 2, 2, 2, 2, 2, 2, 2, 2, 2, 2, 2, 2, 2, 2, 2, 2, 2, 2, 2, 2, 2, 2, 2, 2, 2, 2, 2, 2, 2, 2, 2, 2, 2, 2, 2, 2, 2, 2, 2, 2, 2, 2, 2, 2, 2, 2, 2, 2, 2, 2, 2, 2, 2, 2, 2, 2, 2, 2, 2, 2, 2, 2, 2, 2, 2, 2, 2, 1, 1, 1, 1, 1, 1, 1, 1, 1, 1, 1, 1, 1, 1, 1, 1, 1, 1, 1, 1, 1, 1, 1, 1, 1, 1, 1, 1, 1, 1, 1, 1, 1, 1, 1, 1])
me_cube.materials.append(mat_material)
me_cube.materials.append(mat_material_001)
me_cube.materials.append(mat_material_002)
me_cube.use_remesh_preserve_volume = False
me_cube.use_remesh_preserve_attributes = False
me_cube.use_mirror_vertex_groups = False
me_cube.update()

# ---- objects
ob_cube = bpy.data.objects.new('Cube', me_cube)

# ---- transforms, parenting, visibility, modifiers, constraints
ob_cube.location = (0.0, 0.0, 0.0)
ob_cube.lock_rotations_4d = False
ob_cube.empty_display_type = 'ARROWS'
ob_cube.lineart.crease_threshold = 0.0
_vg = ob_cube.vertex_groups.new(name='Main')
_vg = ob_cube.vertex_groups.new(name='Green')
_vg = ob_cube.vertex_groups.new(name='Start')
_vg = ob_cube.vertex_groups.new(name='jack')
_vg = ob_cube.vertex_groups.new(name='buttons')
_vg = ob_cube.vertex_groups.new(name='Wheel')

# ---- collection membership
col_collection_1.objects.link(ob_cube)

# ---- scene / render settings (as saved in the file)
scene.frame_start = 1; scene.frame_end = 250; scene.frame_set(1)
scene.render.engine = 'CYCLES'
scene.render.image_settings.compression = 90
scene.render.resolution_percentage = 50
scene.render.dither_intensity = 0.0
scene.cycles.use_denoising = False
scene.cycles.samples = 10
scene.cycles.sampling_pattern = 'TABULATED_SOBOL'
scene.cycles.light_sampling_threshold = 0.0
scene.cycles.use_adaptive_sampling = False
scene.cycles.use_light_tree = False
scene.cycles.blur_glossy = 0.0
scene.cycles.volume_bounces = 1
scene.cycles.pixel_filter_type = 'GAUSSIAN'
scene.cycles.sample_clamp_indirect = 0.0
scene.view_settings.view_transform = 'Standard'
bpy.context.view_layer.update()

# ---- added for rendering (the .blend has no active camera and no usable light): camera, sun
cam_auto = bpy.data.cameras.new('AutoCamera')
cam_auto.lens = 50.0
cam_auto.sensor_width = 36.0
cam_auto.clip_end = 1000.0
ob_auto_camera = bpy.data.objects.new('AutoCamera', cam_auto)
scene.collection.objects.link(ob_auto_camera)
ob_auto_camera.location = (2.82683, -3.33562, 2.22375)
ob_auto_camera.rotation_euler = (1.09748, -7.21219e-08, 0.694738)
scene.camera = ob_auto_camera
light_auto_sun = bpy.data.lights.new('AutoSun', 'SUN')
light_auto_sun.energy = 3.0
light_auto_sun.angle = 0.0523599
ob_auto_sun = bpy.data.objects.new('AutoSun', light_auto_sun)
scene.collection.objects.link(ob_auto_sun)
ob_auto_sun.rotation_euler = (0.872665, 0.174533, 0.523599)
bpy.context.view_layer.update()
